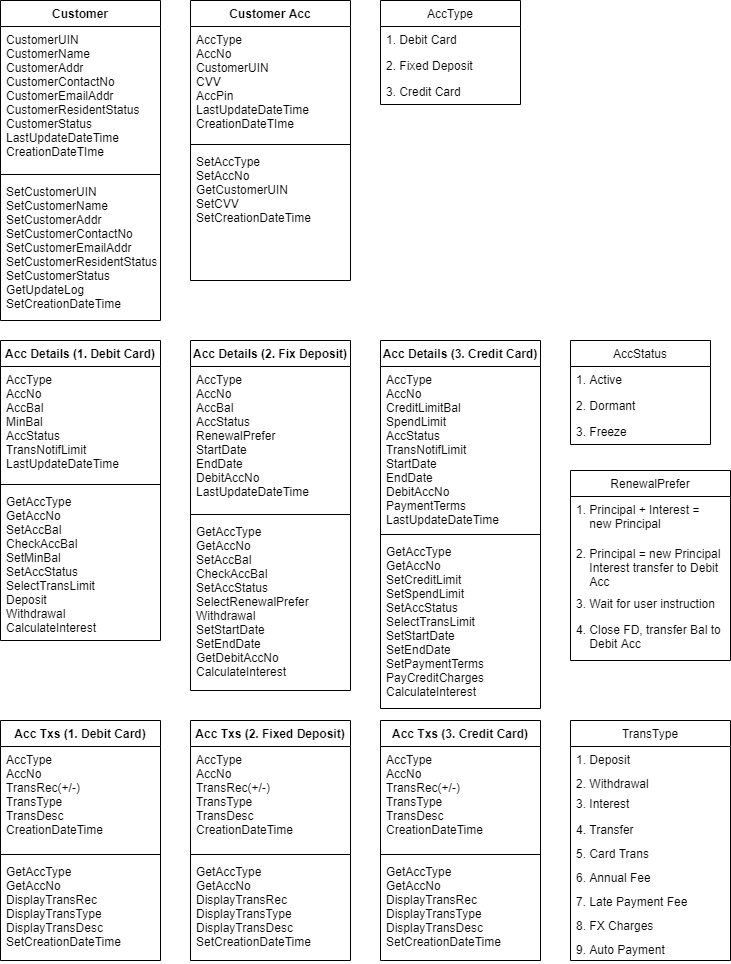

The diagram above was exported from draw.io. Its source (the exported page's mxGraphModel, read from the mxfile embedded in the PNG):
<mxGraphModel dx="1422" dy="705" grid="1" gridSize="10" guides="1" tooltips="1" connect="1" arrows="1" fold="1" page="1" pageScale="1" pageWidth="850" pageHeight="1100" math="0" shadow="0">
  <root>
    <mxCell id="G3CmAV9XpbC_V1JaZuTl-0" />
    <mxCell id="G3CmAV9XpbC_V1JaZuTl-1" parent="G3CmAV9XpbC_V1JaZuTl-0" />
    <mxCell id="G3CmAV9XpbC_V1JaZuTl-2" value="Customer" style="swimlane;fontStyle=1;align=center;verticalAlign=top;childLayout=stackLayout;horizontal=1;startSize=26;horizontalStack=0;resizeParent=1;resizeParentMax=0;resizeLast=0;collapsible=1;marginBottom=0;" parent="G3CmAV9XpbC_V1JaZuTl-1" vertex="1">
      <mxGeometry x="60" y="60" width="160" height="320" as="geometry" />
    </mxCell>
    <mxCell id="G3CmAV9XpbC_V1JaZuTl-3" value="CustomerUIN&#10;CustomerName&#10;CustomerAddr&#10;CustomerContactNo&#10;CustomerEmailAddr&#10;CustomerResidentStatus&#10;CustomerStatus&#10;LastUpdateDateTime&#10;CreationDateTIme" style="text;strokeColor=none;fillColor=none;align=left;verticalAlign=top;spacingLeft=4;spacingRight=4;overflow=hidden;rotatable=0;points=[[0,0.5],[1,0.5]];portConstraint=eastwest;" parent="G3CmAV9XpbC_V1JaZuTl-2" vertex="1">
      <mxGeometry y="26" width="160" height="144" as="geometry" />
    </mxCell>
    <mxCell id="G3CmAV9XpbC_V1JaZuTl-4" value="" style="line;strokeWidth=1;fillColor=none;align=left;verticalAlign=middle;spacingTop=-1;spacingLeft=3;spacingRight=3;rotatable=0;labelPosition=right;points=[];portConstraint=eastwest;" parent="G3CmAV9XpbC_V1JaZuTl-2" vertex="1">
      <mxGeometry y="170" width="160" height="8" as="geometry" />
    </mxCell>
    <mxCell id="G3CmAV9XpbC_V1JaZuTl-5" value="SetCustomerUIN&#10;SetCustomerName&#10;SetCustomerAddr&#10;SetCustomerContactNo&#10;SetCustomerEmailAddr&#10;SetCustomerResidentStatus&#10;SetCustomerStatus&#10;GetUpdateLog&#10;SetCreationDateTime" style="text;strokeColor=none;fillColor=none;align=left;verticalAlign=top;spacingLeft=4;spacingRight=4;overflow=hidden;rotatable=0;points=[[0,0.5],[1,0.5]];portConstraint=eastwest;" parent="G3CmAV9XpbC_V1JaZuTl-2" vertex="1">
      <mxGeometry y="178" width="160" height="142" as="geometry" />
    </mxCell>
    <mxCell id="G3CmAV9XpbC_V1JaZuTl-6" value="Customer Acc" style="swimlane;fontStyle=1;align=center;verticalAlign=top;childLayout=stackLayout;horizontal=1;startSize=26;horizontalStack=0;resizeParent=1;resizeParentMax=0;resizeLast=0;collapsible=1;marginBottom=0;" parent="G3CmAV9XpbC_V1JaZuTl-1" vertex="1">
      <mxGeometry x="250" y="60" width="160" height="280" as="geometry" />
    </mxCell>
    <mxCell id="G3CmAV9XpbC_V1JaZuTl-7" value="AccType&#10;AccNo&#10;CustomerUIN&#10;CVV&#10;AccPin&#10;LastUpdateDateTime&#10;CreationDateTIme" style="text;strokeColor=none;fillColor=none;align=left;verticalAlign=top;spacingLeft=4;spacingRight=4;overflow=hidden;rotatable=0;points=[[0,0.5],[1,0.5]];portConstraint=eastwest;" parent="G3CmAV9XpbC_V1JaZuTl-6" vertex="1">
      <mxGeometry y="26" width="160" height="114" as="geometry" />
    </mxCell>
    <mxCell id="G3CmAV9XpbC_V1JaZuTl-8" value="" style="line;strokeWidth=1;fillColor=none;align=left;verticalAlign=middle;spacingTop=-1;spacingLeft=3;spacingRight=3;rotatable=0;labelPosition=right;points=[];portConstraint=eastwest;" parent="G3CmAV9XpbC_V1JaZuTl-6" vertex="1">
      <mxGeometry y="140" width="160" height="8" as="geometry" />
    </mxCell>
    <mxCell id="G3CmAV9XpbC_V1JaZuTl-9" value="SetAccType&#10;SetAccNo&#10;GetCustomerUIN&#10;SetCVV&#10;SetCreationDateTime&#10;" style="text;strokeColor=none;fillColor=none;align=left;verticalAlign=top;spacingLeft=4;spacingRight=4;overflow=hidden;rotatable=0;points=[[0,0.5],[1,0.5]];portConstraint=eastwest;" parent="G3CmAV9XpbC_V1JaZuTl-6" vertex="1">
      <mxGeometry y="148" width="160" height="132" as="geometry" />
    </mxCell>
    <mxCell id="G3CmAV9XpbC_V1JaZuTl-10" value="Acc Details (1. Debit Card)" style="swimlane;fontStyle=1;align=center;verticalAlign=top;childLayout=stackLayout;horizontal=1;startSize=26;horizontalStack=0;resizeParent=1;resizeParentMax=0;resizeLast=0;collapsible=1;marginBottom=0;" parent="G3CmAV9XpbC_V1JaZuTl-1" vertex="1">
      <mxGeometry x="60" y="400" width="160" height="300" as="geometry" />
    </mxCell>
    <mxCell id="G3CmAV9XpbC_V1JaZuTl-11" value="AccType&#10;AccNo&#10;AccBal&#10;MinBal&#10;AccStatus&#10;TransNotifLimit&#10;LastUpdateDateTime&#10;" style="text;strokeColor=none;fillColor=none;align=left;verticalAlign=top;spacingLeft=4;spacingRight=4;overflow=hidden;rotatable=0;points=[[0,0.5],[1,0.5]];portConstraint=eastwest;" parent="G3CmAV9XpbC_V1JaZuTl-10" vertex="1">
      <mxGeometry y="26" width="160" height="114" as="geometry" />
    </mxCell>
    <mxCell id="G3CmAV9XpbC_V1JaZuTl-12" value="" style="line;strokeWidth=1;fillColor=none;align=left;verticalAlign=middle;spacingTop=-1;spacingLeft=3;spacingRight=3;rotatable=0;labelPosition=right;points=[];portConstraint=eastwest;" parent="G3CmAV9XpbC_V1JaZuTl-10" vertex="1">
      <mxGeometry y="140" width="160" height="8" as="geometry" />
    </mxCell>
    <mxCell id="G3CmAV9XpbC_V1JaZuTl-13" value="GetAccType&#10;GetAccNo&#10;SetAccBal&#10;CheckAccBal&#10;SetMinBal&#10;SetAccStatus&#10;SelectTransLimit&#10;Deposit&#10;Withdrawal&#10;CalculateInterest&#10;" style="text;strokeColor=none;fillColor=none;align=left;verticalAlign=top;spacingLeft=4;spacingRight=4;overflow=hidden;rotatable=0;points=[[0,0.5],[1,0.5]];portConstraint=eastwest;" parent="G3CmAV9XpbC_V1JaZuTl-10" vertex="1">
      <mxGeometry y="148" width="160" height="152" as="geometry" />
    </mxCell>
    <mxCell id="G3CmAV9XpbC_V1JaZuTl-14" value="Acc Details (2. Fix Deposit)" style="swimlane;fontStyle=1;align=center;verticalAlign=top;childLayout=stackLayout;horizontal=1;startSize=26;horizontalStack=0;resizeParent=1;resizeParentMax=0;resizeLast=0;collapsible=1;marginBottom=0;" parent="G3CmAV9XpbC_V1JaZuTl-1" vertex="1">
      <mxGeometry x="250" y="400" width="160" height="350" as="geometry" />
    </mxCell>
    <mxCell id="G3CmAV9XpbC_V1JaZuTl-15" value="AccType&#10;AccNo&#10;AccBal&#10;AccStatus&#10;RenewalPrefer&#10;StartDate&#10;EndDate&#10;DebitAccNo&#10;LastUpdateDateTime&#10;" style="text;strokeColor=none;fillColor=none;align=left;verticalAlign=top;spacingLeft=4;spacingRight=4;overflow=hidden;rotatable=0;points=[[0,0.5],[1,0.5]];portConstraint=eastwest;" parent="G3CmAV9XpbC_V1JaZuTl-14" vertex="1">
      <mxGeometry y="26" width="160" height="144" as="geometry" />
    </mxCell>
    <mxCell id="G3CmAV9XpbC_V1JaZuTl-16" value="" style="line;strokeWidth=1;fillColor=none;align=left;verticalAlign=middle;spacingTop=-1;spacingLeft=3;spacingRight=3;rotatable=0;labelPosition=right;points=[];portConstraint=eastwest;" parent="G3CmAV9XpbC_V1JaZuTl-14" vertex="1">
      <mxGeometry y="170" width="160" height="8" as="geometry" />
    </mxCell>
    <mxCell id="G3CmAV9XpbC_V1JaZuTl-17" value="GetAccType&#10;GetAccNo&#10;SetAccBal&#10;CheckAccBal&#10;SetAccStatus&#10;SelectRenewalPrefer&#10;Withdrawal&#10;SetStartDate&#10;SetEndDate&#10;GetDebitAccNo&#10;CalculateInterest&#10;" style="text;strokeColor=none;fillColor=none;align=left;verticalAlign=top;spacingLeft=4;spacingRight=4;overflow=hidden;rotatable=0;points=[[0,0.5],[1,0.5]];portConstraint=eastwest;" parent="G3CmAV9XpbC_V1JaZuTl-14" vertex="1">
      <mxGeometry y="178" width="160" height="172" as="geometry" />
    </mxCell>
    <mxCell id="G3CmAV9XpbC_V1JaZuTl-18" value="Acc Details (3. Credit Card)" style="swimlane;fontStyle=1;align=center;verticalAlign=top;childLayout=stackLayout;horizontal=1;startSize=26;horizontalStack=0;resizeParent=1;resizeParentMax=0;resizeLast=0;collapsible=1;marginBottom=0;" parent="G3CmAV9XpbC_V1JaZuTl-1" vertex="1">
      <mxGeometry x="440" y="400" width="160" height="368" as="geometry" />
    </mxCell>
    <mxCell id="G3CmAV9XpbC_V1JaZuTl-19" value="AccType&#10;AccNo&#10;CreditLimitBal&#10;SpendLimit&#10;AccStatus&#10;TransNotifLimit&#10;StartDate&#10;EndDate&#10;DebitAccNo&#10;PaymentTerms&#10;LastUpdateDateTime&#10;" style="text;strokeColor=none;fillColor=none;align=left;verticalAlign=top;spacingLeft=4;spacingRight=4;overflow=hidden;rotatable=0;points=[[0,0.5],[1,0.5]];portConstraint=eastwest;" parent="G3CmAV9XpbC_V1JaZuTl-18" vertex="1">
      <mxGeometry y="26" width="160" height="164" as="geometry" />
    </mxCell>
    <mxCell id="G3CmAV9XpbC_V1JaZuTl-20" value="" style="line;strokeWidth=1;fillColor=none;align=left;verticalAlign=middle;spacingTop=-1;spacingLeft=3;spacingRight=3;rotatable=0;labelPosition=right;points=[];portConstraint=eastwest;" parent="G3CmAV9XpbC_V1JaZuTl-18" vertex="1">
      <mxGeometry y="190" width="160" height="8" as="geometry" />
    </mxCell>
    <mxCell id="G3CmAV9XpbC_V1JaZuTl-21" value="GetAccType&#10;GetAccNo&#10;SetCreditLimit&#10;SetSpendLimit&#10;SetAccStatus&#10;SelectTransLimit&#10;SetStartDate&#10;SetEndDate&#10;SetPaymentTerms&#10;PayCreditCharges&#10;CalculateInterest&#10;" style="text;strokeColor=none;fillColor=none;align=left;verticalAlign=top;spacingLeft=4;spacingRight=4;overflow=hidden;rotatable=0;points=[[0,0.5],[1,0.5]];portConstraint=eastwest;" parent="G3CmAV9XpbC_V1JaZuTl-18" vertex="1">
      <mxGeometry y="198" width="160" height="170" as="geometry" />
    </mxCell>
    <mxCell id="G3CmAV9XpbC_V1JaZuTl-22" value="Acc Txs (1. Debit Card)" style="swimlane;fontStyle=1;align=center;verticalAlign=top;childLayout=stackLayout;horizontal=1;startSize=26;horizontalStack=0;resizeParent=1;resizeParentMax=0;resizeLast=0;collapsible=1;marginBottom=0;" parent="G3CmAV9XpbC_V1JaZuTl-1" vertex="1">
      <mxGeometry x="60" y="780" width="160" height="240" as="geometry" />
    </mxCell>
    <mxCell id="G3CmAV9XpbC_V1JaZuTl-23" value="AccType&#10;AccNo&#10;TransRec(+/-)&#10;TransType&#10;TransDesc&#10;CreationDateTime&#10;" style="text;strokeColor=none;fillColor=none;align=left;verticalAlign=top;spacingLeft=4;spacingRight=4;overflow=hidden;rotatable=0;points=[[0,0.5],[1,0.5]];portConstraint=eastwest;" parent="G3CmAV9XpbC_V1JaZuTl-22" vertex="1">
      <mxGeometry y="26" width="160" height="104" as="geometry" />
    </mxCell>
    <mxCell id="G3CmAV9XpbC_V1JaZuTl-24" value="" style="line;strokeWidth=1;fillColor=none;align=left;verticalAlign=middle;spacingTop=-1;spacingLeft=3;spacingRight=3;rotatable=0;labelPosition=right;points=[];portConstraint=eastwest;" parent="G3CmAV9XpbC_V1JaZuTl-22" vertex="1">
      <mxGeometry y="130" width="160" height="8" as="geometry" />
    </mxCell>
    <mxCell id="G3CmAV9XpbC_V1JaZuTl-25" value="GetAccType&#10;GetAccNo&#10;DisplayTransRec&#10;DisplayTransType&#10;DisplayTransDesc&#10;SetCreationDateTime&#10;" style="text;strokeColor=none;fillColor=none;align=left;verticalAlign=top;spacingLeft=4;spacingRight=4;overflow=hidden;rotatable=0;points=[[0,0.5],[1,0.5]];portConstraint=eastwest;" parent="G3CmAV9XpbC_V1JaZuTl-22" vertex="1">
      <mxGeometry y="138" width="160" height="102" as="geometry" />
    </mxCell>
    <mxCell id="G3CmAV9XpbC_V1JaZuTl-26" value="Acc Txs (2. Fixed Deposit)" style="swimlane;fontStyle=1;align=center;verticalAlign=top;childLayout=stackLayout;horizontal=1;startSize=26;horizontalStack=0;resizeParent=1;resizeParentMax=0;resizeLast=0;collapsible=1;marginBottom=0;" parent="G3CmAV9XpbC_V1JaZuTl-1" vertex="1">
      <mxGeometry x="250" y="780" width="160" height="240" as="geometry" />
    </mxCell>
    <mxCell id="G3CmAV9XpbC_V1JaZuTl-27" value="AccType&#10;AccNo&#10;TransRec(+/-)&#10;TransType&#10;TransDesc&#10;CreationDateTime&#10;" style="text;strokeColor=none;fillColor=none;align=left;verticalAlign=top;spacingLeft=4;spacingRight=4;overflow=hidden;rotatable=0;points=[[0,0.5],[1,0.5]];portConstraint=eastwest;" parent="G3CmAV9XpbC_V1JaZuTl-26" vertex="1">
      <mxGeometry y="26" width="160" height="104" as="geometry" />
    </mxCell>
    <mxCell id="G3CmAV9XpbC_V1JaZuTl-28" value="" style="line;strokeWidth=1;fillColor=none;align=left;verticalAlign=middle;spacingTop=-1;spacingLeft=3;spacingRight=3;rotatable=0;labelPosition=right;points=[];portConstraint=eastwest;" parent="G3CmAV9XpbC_V1JaZuTl-26" vertex="1">
      <mxGeometry y="130" width="160" height="8" as="geometry" />
    </mxCell>
    <mxCell id="G3CmAV9XpbC_V1JaZuTl-29" value="GetAccType&#10;GetAccNo&#10;DisplayTransRec&#10;DisplayTransType&#10;DisplayTransDesc&#10;SetCreationDateTime&#10;" style="text;strokeColor=none;fillColor=none;align=left;verticalAlign=top;spacingLeft=4;spacingRight=4;overflow=hidden;rotatable=0;points=[[0,0.5],[1,0.5]];portConstraint=eastwest;" parent="G3CmAV9XpbC_V1JaZuTl-26" vertex="1">
      <mxGeometry y="138" width="160" height="102" as="geometry" />
    </mxCell>
    <mxCell id="G3CmAV9XpbC_V1JaZuTl-30" value="Acc Txs (3. Credit Card)" style="swimlane;fontStyle=1;align=center;verticalAlign=top;childLayout=stackLayout;horizontal=1;startSize=26;horizontalStack=0;resizeParent=1;resizeParentMax=0;resizeLast=0;collapsible=1;marginBottom=0;" parent="G3CmAV9XpbC_V1JaZuTl-1" vertex="1">
      <mxGeometry x="440" y="780" width="160" height="240" as="geometry" />
    </mxCell>
    <mxCell id="G3CmAV9XpbC_V1JaZuTl-31" value="AccType&#10;AccNo&#10;TransRec(+/-)&#10;TransType&#10;TransDesc&#10;CreationDateTime&#10;" style="text;strokeColor=none;fillColor=none;align=left;verticalAlign=top;spacingLeft=4;spacingRight=4;overflow=hidden;rotatable=0;points=[[0,0.5],[1,0.5]];portConstraint=eastwest;" parent="G3CmAV9XpbC_V1JaZuTl-30" vertex="1">
      <mxGeometry y="26" width="160" height="104" as="geometry" />
    </mxCell>
    <mxCell id="G3CmAV9XpbC_V1JaZuTl-32" value="" style="line;strokeWidth=1;fillColor=none;align=left;verticalAlign=middle;spacingTop=-1;spacingLeft=3;spacingRight=3;rotatable=0;labelPosition=right;points=[];portConstraint=eastwest;" parent="G3CmAV9XpbC_V1JaZuTl-30" vertex="1">
      <mxGeometry y="130" width="160" height="8" as="geometry" />
    </mxCell>
    <mxCell id="G3CmAV9XpbC_V1JaZuTl-33" value="GetAccType&#10;GetAccNo&#10;DisplayTransRec&#10;DisplayTransType&#10;DisplayTransDesc&#10;SetCreationDateTime&#10;" style="text;strokeColor=none;fillColor=none;align=left;verticalAlign=top;spacingLeft=4;spacingRight=4;overflow=hidden;rotatable=0;points=[[0,0.5],[1,0.5]];portConstraint=eastwest;" parent="G3CmAV9XpbC_V1JaZuTl-30" vertex="1">
      <mxGeometry y="138" width="160" height="102" as="geometry" />
    </mxCell>
    <mxCell id="G3CmAV9XpbC_V1JaZuTl-34" value="AccStatus" style="swimlane;fontStyle=0;childLayout=stackLayout;horizontal=1;startSize=26;fillColor=none;horizontalStack=0;resizeParent=1;resizeParentMax=0;resizeLast=0;collapsible=1;marginBottom=0;" parent="G3CmAV9XpbC_V1JaZuTl-1" vertex="1">
      <mxGeometry x="630" y="400" width="140" height="104" as="geometry" />
    </mxCell>
    <mxCell id="G3CmAV9XpbC_V1JaZuTl-35" value="1. Active" style="text;strokeColor=none;fillColor=none;align=left;verticalAlign=top;spacingLeft=4;spacingRight=4;overflow=hidden;rotatable=0;points=[[0,0.5],[1,0.5]];portConstraint=eastwest;" parent="G3CmAV9XpbC_V1JaZuTl-34" vertex="1">
      <mxGeometry y="26" width="140" height="26" as="geometry" />
    </mxCell>
    <mxCell id="G3CmAV9XpbC_V1JaZuTl-36" value="2. Dormant" style="text;strokeColor=none;fillColor=none;align=left;verticalAlign=top;spacingLeft=4;spacingRight=4;overflow=hidden;rotatable=0;points=[[0,0.5],[1,0.5]];portConstraint=eastwest;" parent="G3CmAV9XpbC_V1JaZuTl-34" vertex="1">
      <mxGeometry y="52" width="140" height="26" as="geometry" />
    </mxCell>
    <mxCell id="G3CmAV9XpbC_V1JaZuTl-37" value="3. Freeze" style="text;strokeColor=none;fillColor=none;align=left;verticalAlign=top;spacingLeft=4;spacingRight=4;overflow=hidden;rotatable=0;points=[[0,0.5],[1,0.5]];portConstraint=eastwest;" parent="G3CmAV9XpbC_V1JaZuTl-34" vertex="1">
      <mxGeometry y="78" width="140" height="26" as="geometry" />
    </mxCell>
    <mxCell id="G3CmAV9XpbC_V1JaZuTl-38" value="RenewalPrefer" style="swimlane;fontStyle=0;childLayout=stackLayout;horizontal=1;startSize=26;fillColor=none;horizontalStack=0;resizeParent=1;resizeParentMax=0;resizeLast=0;collapsible=1;marginBottom=0;" parent="G3CmAV9XpbC_V1JaZuTl-1" vertex="1">
      <mxGeometry x="630" y="530" width="160" height="190" as="geometry" />
    </mxCell>
    <mxCell id="G3CmAV9XpbC_V1JaZuTl-39" value="1. Principal + Interest = &#10;    new Principal" style="text;strokeColor=none;fillColor=none;align=left;verticalAlign=top;spacingLeft=4;spacingRight=4;overflow=hidden;rotatable=0;points=[[0,0.5],[1,0.5]];portConstraint=eastwest;" parent="G3CmAV9XpbC_V1JaZuTl-38" vertex="1">
      <mxGeometry y="26" width="160" height="44" as="geometry" />
    </mxCell>
    <mxCell id="G3CmAV9XpbC_V1JaZuTl-40" value="2. Principal = new Principal&#10;    Interest transfer to Debit&#10;    Acc" style="text;strokeColor=none;fillColor=none;align=left;verticalAlign=top;spacingLeft=4;spacingRight=4;overflow=hidden;rotatable=0;points=[[0,0.5],[1,0.5]];portConstraint=eastwest;" parent="G3CmAV9XpbC_V1JaZuTl-38" vertex="1">
      <mxGeometry y="70" width="160" height="50" as="geometry" />
    </mxCell>
    <mxCell id="G3CmAV9XpbC_V1JaZuTl-41" value="3. Wait for user instruction" style="text;strokeColor=none;fillColor=none;align=left;verticalAlign=top;spacingLeft=4;spacingRight=4;overflow=hidden;rotatable=0;points=[[0,0.5],[1,0.5]];portConstraint=eastwest;" parent="G3CmAV9XpbC_V1JaZuTl-38" vertex="1">
      <mxGeometry y="120" width="160" height="26" as="geometry" />
    </mxCell>
    <mxCell id="G3CmAV9XpbC_V1JaZuTl-42" value="4. Close FD, transfer Bal to&#10;    Debit Acc" style="text;strokeColor=none;fillColor=none;align=left;verticalAlign=top;spacingLeft=4;spacingRight=4;overflow=hidden;rotatable=0;points=[[0,0.5],[1,0.5]];portConstraint=eastwest;" parent="G3CmAV9XpbC_V1JaZuTl-38" vertex="1">
      <mxGeometry y="146" width="160" height="44" as="geometry" />
    </mxCell>
    <mxCell id="G3CmAV9XpbC_V1JaZuTl-43" value="AccType" style="swimlane;fontStyle=0;childLayout=stackLayout;horizontal=1;startSize=26;fillColor=none;horizontalStack=0;resizeParent=1;resizeParentMax=0;resizeLast=0;collapsible=1;marginBottom=0;" parent="G3CmAV9XpbC_V1JaZuTl-1" vertex="1">
      <mxGeometry x="440" y="60" width="140" height="104" as="geometry" />
    </mxCell>
    <mxCell id="G3CmAV9XpbC_V1JaZuTl-44" value="1. Debit Card" style="text;strokeColor=none;fillColor=none;align=left;verticalAlign=top;spacingLeft=4;spacingRight=4;overflow=hidden;rotatable=0;points=[[0,0.5],[1,0.5]];portConstraint=eastwest;" parent="G3CmAV9XpbC_V1JaZuTl-43" vertex="1">
      <mxGeometry y="26" width="140" height="26" as="geometry" />
    </mxCell>
    <mxCell id="G3CmAV9XpbC_V1JaZuTl-45" value="2. Fixed Deposit" style="text;strokeColor=none;fillColor=none;align=left;verticalAlign=top;spacingLeft=4;spacingRight=4;overflow=hidden;rotatable=0;points=[[0,0.5],[1,0.5]];portConstraint=eastwest;" parent="G3CmAV9XpbC_V1JaZuTl-43" vertex="1">
      <mxGeometry y="52" width="140" height="26" as="geometry" />
    </mxCell>
    <mxCell id="G3CmAV9XpbC_V1JaZuTl-46" value="3. Credit Card" style="text;strokeColor=none;fillColor=none;align=left;verticalAlign=top;spacingLeft=4;spacingRight=4;overflow=hidden;rotatable=0;points=[[0,0.5],[1,0.5]];portConstraint=eastwest;" parent="G3CmAV9XpbC_V1JaZuTl-43" vertex="1">
      <mxGeometry y="78" width="140" height="26" as="geometry" />
    </mxCell>
    <mxCell id="G3CmAV9XpbC_V1JaZuTl-47" value="TransType" style="swimlane;fontStyle=0;childLayout=stackLayout;horizontal=1;startSize=26;fillColor=none;horizontalStack=0;resizeParent=1;resizeParentMax=0;resizeLast=0;collapsible=1;marginBottom=0;" parent="G3CmAV9XpbC_V1JaZuTl-1" vertex="1">
      <mxGeometry x="630" y="780" width="160" height="240" as="geometry" />
    </mxCell>
    <mxCell id="G3CmAV9XpbC_V1JaZuTl-48" value="1. Deposit&#10;" style="text;strokeColor=none;fillColor=none;align=left;verticalAlign=top;spacingLeft=4;spacingRight=4;overflow=hidden;rotatable=0;points=[[0,0.5],[1,0.5]];portConstraint=eastwest;" parent="G3CmAV9XpbC_V1JaZuTl-47" vertex="1">
      <mxGeometry y="26" width="160" height="24" as="geometry" />
    </mxCell>
    <mxCell id="G3CmAV9XpbC_V1JaZuTl-49" value="2. Withdrawal&#10;&#10;" style="text;strokeColor=none;fillColor=none;align=left;verticalAlign=top;spacingLeft=4;spacingRight=4;overflow=hidden;rotatable=0;points=[[0,0.5],[1,0.5]];portConstraint=eastwest;" parent="G3CmAV9XpbC_V1JaZuTl-47" vertex="1">
      <mxGeometry y="50" width="160" height="20" as="geometry" />
    </mxCell>
    <mxCell id="G3CmAV9XpbC_V1JaZuTl-50" value="3. Interest" style="text;strokeColor=none;fillColor=none;align=left;verticalAlign=top;spacingLeft=4;spacingRight=4;overflow=hidden;rotatable=0;points=[[0,0.5],[1,0.5]];portConstraint=eastwest;" parent="G3CmAV9XpbC_V1JaZuTl-47" vertex="1">
      <mxGeometry y="70" width="160" height="26" as="geometry" />
    </mxCell>
    <mxCell id="G3CmAV9XpbC_V1JaZuTl-51" value="4. Transfer&#10;" style="text;strokeColor=none;fillColor=none;align=left;verticalAlign=top;spacingLeft=4;spacingRight=4;overflow=hidden;rotatable=0;points=[[0,0.5],[1,0.5]];portConstraint=eastwest;" parent="G3CmAV9XpbC_V1JaZuTl-47" vertex="1">
      <mxGeometry y="96" width="160" height="24" as="geometry" />
    </mxCell>
    <mxCell id="G3CmAV9XpbC_V1JaZuTl-52" value="5. Card Trans&#10;" style="text;strokeColor=none;fillColor=none;align=left;verticalAlign=top;spacingLeft=4;spacingRight=4;overflow=hidden;rotatable=0;points=[[0,0.5],[1,0.5]];portConstraint=eastwest;" parent="G3CmAV9XpbC_V1JaZuTl-47" vertex="1">
      <mxGeometry y="120" width="160" height="24" as="geometry" />
    </mxCell>
    <mxCell id="G3CmAV9XpbC_V1JaZuTl-53" value="6. Annual Fee&#10;" style="text;strokeColor=none;fillColor=none;align=left;verticalAlign=top;spacingLeft=4;spacingRight=4;overflow=hidden;rotatable=0;points=[[0,0.5],[1,0.5]];portConstraint=eastwest;" parent="G3CmAV9XpbC_V1JaZuTl-47" vertex="1">
      <mxGeometry y="144" width="160" height="24" as="geometry" />
    </mxCell>
    <mxCell id="G3CmAV9XpbC_V1JaZuTl-54" value="7. Late Payment Fee&#10;" style="text;strokeColor=none;fillColor=none;align=left;verticalAlign=top;spacingLeft=4;spacingRight=4;overflow=hidden;rotatable=0;points=[[0,0.5],[1,0.5]];portConstraint=eastwest;" parent="G3CmAV9XpbC_V1JaZuTl-47" vertex="1">
      <mxGeometry y="168" width="160" height="24" as="geometry" />
    </mxCell>
    <mxCell id="G3CmAV9XpbC_V1JaZuTl-55" value="8. FX Charges&#10;" style="text;strokeColor=none;fillColor=none;align=left;verticalAlign=top;spacingLeft=4;spacingRight=4;overflow=hidden;rotatable=0;points=[[0,0.5],[1,0.5]];portConstraint=eastwest;" parent="G3CmAV9XpbC_V1JaZuTl-47" vertex="1">
      <mxGeometry y="192" width="160" height="24" as="geometry" />
    </mxCell>
    <mxCell id="G3CmAV9XpbC_V1JaZuTl-56" value="9. Auto Payment&#10;" style="text;strokeColor=none;fillColor=none;align=left;verticalAlign=top;spacingLeft=4;spacingRight=4;overflow=hidden;rotatable=0;points=[[0,0.5],[1,0.5]];portConstraint=eastwest;" parent="G3CmAV9XpbC_V1JaZuTl-47" vertex="1">
      <mxGeometry y="216" width="160" height="24" as="geometry" />
    </mxCell>
  </root>
</mxGraphModel>